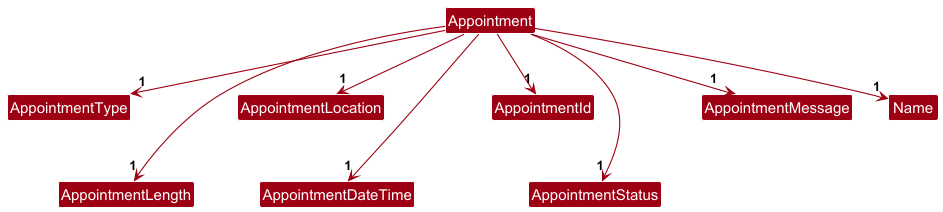

The diagram above was rendered by PlantUML. Its source (embedded in the PNG):
@startuml
!include style.puml
skinparam arrowThickness 1.1
skinparam arrowColor MODEL_COLOR
skinparam classBackgroundColor MODEL_COLOR

Appointment --> "1"AppointmentStatus
Appointment --> "1"AppointmentDateTime
Appointment --> "1"AppointmentLength
Appointment --> "1"AppointmentId
Appointment --> "1"AppointmentLocation
Appointment --> "1"AppointmentType
Appointment --> "1"AppointmentMessage
Appointment --> "1"Name

AppointmentStatus -[hidden]up-> AppointmentId
AppointmentDateTime -[hidden]up-> AppointmentLocation
AppointmentLength -[hidden]up-> AppointmentType
@enduml